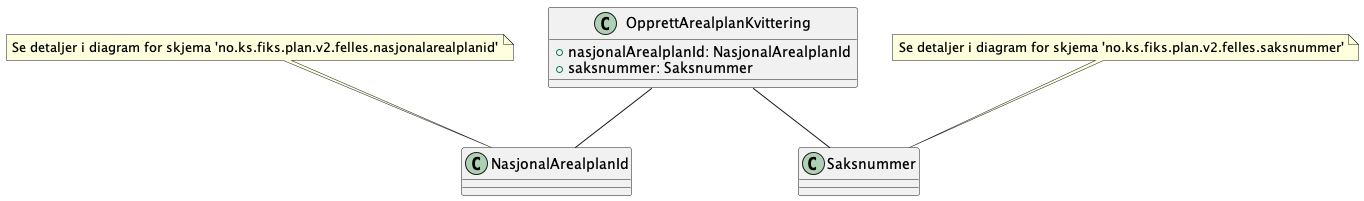

The diagram above was rendered by PlantUML. Its source (embedded in the PNG):
@startuml

class OpprettArealplanKvittering {
    +nasjonalArealplanId: NasjonalArealplanId
    +saksnummer: Saksnummer
}

OpprettArealplanKvittering -- NasjonalArealplanId
OpprettArealplanKvittering -- Saksnummer

note top of NasjonalArealplanId : Se detaljer i diagram for skjema 'no.ks.fiks.plan.v2.felles.nasjonalarealplanid'
note top of Saksnummer : Se detaljer i diagram for skjema 'no.ks.fiks.plan.v2.felles.saksnummer'

@enduml